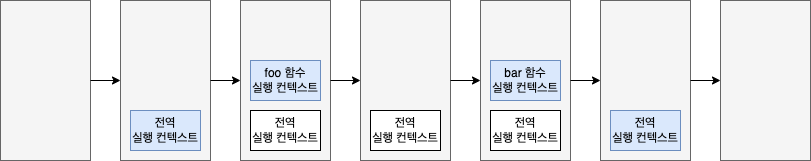

The diagram above was exported from draw.io. Its source (the exported page's mxGraphModel, read from the mxfile embedded in the PNG):
<mxGraphModel dx="1106" dy="838" grid="1" gridSize="10" guides="1" tooltips="1" connect="1" arrows="1" fold="1" page="1" pageScale="1" pageWidth="827" pageHeight="1169" math="0" shadow="0">
  <root>
    <mxCell id="0" />
    <mxCell id="1" parent="0" />
    <mxCell id="QisDkKHaULudNXeqQMe4-1" value="" style="rounded=0;whiteSpace=wrap;html=1;fillColor=#f5f5f5;fontColor=#333333;strokeColor=#666666;" vertex="1" parent="1">
      <mxGeometry x="730" y="400" width="90" height="160" as="geometry" />
    </mxCell>
    <mxCell id="QisDkKHaULudNXeqQMe4-2" value="" style="rounded=0;whiteSpace=wrap;html=1;fillColor=#f5f5f5;fontColor=#333333;strokeColor=#666666;" vertex="1" parent="1">
      <mxGeometry x="610" y="400" width="90" height="160" as="geometry" />
    </mxCell>
    <mxCell id="QisDkKHaULudNXeqQMe4-3" value="" style="rounded=0;whiteSpace=wrap;html=1;fillColor=#f5f5f5;fontColor=#333333;strokeColor=#666666;" vertex="1" parent="1">
      <mxGeometry x="490" y="400" width="90" height="160" as="geometry" />
    </mxCell>
    <mxCell id="QisDkKHaULudNXeqQMe4-4" value="" style="rounded=0;whiteSpace=wrap;html=1;fillColor=#f5f5f5;fontColor=#333333;strokeColor=#666666;" vertex="1" parent="1">
      <mxGeometry x="370" y="400" width="90" height="160" as="geometry" />
    </mxCell>
    <mxCell id="QisDkKHaULudNXeqQMe4-5" value="" style="rounded=0;whiteSpace=wrap;html=1;fillColor=#f5f5f5;fontColor=#333333;strokeColor=#666666;" vertex="1" parent="1">
      <mxGeometry x="250" y="400" width="90" height="160" as="geometry" />
    </mxCell>
    <mxCell id="QisDkKHaULudNXeqQMe4-6" value="" style="rounded=0;whiteSpace=wrap;html=1;fillColor=#f5f5f5;fontColor=#333333;strokeColor=#666666;" vertex="1" parent="1">
      <mxGeometry x="130" y="400" width="90" height="160" as="geometry" />
    </mxCell>
    <mxCell id="QisDkKHaULudNXeqQMe4-7" value="" style="rounded=0;whiteSpace=wrap;html=1;fillColor=#f5f5f5;fontColor=#333333;strokeColor=#666666;" vertex="1" parent="1">
      <mxGeometry x="10" y="400" width="90" height="160" as="geometry" />
    </mxCell>
    <mxCell id="QisDkKHaULudNXeqQMe4-8" style="edgeStyle=orthogonalEdgeStyle;rounded=0;orthogonalLoop=1;jettySize=auto;html=1;exitX=1;exitY=0.5;exitDx=0;exitDy=0;entryX=0;entryY=0.5;entryDx=0;entryDy=0;" edge="1" parent="1" source="QisDkKHaULudNXeqQMe4-7" target="QisDkKHaULudNXeqQMe4-6">
      <mxGeometry relative="1" as="geometry" />
    </mxCell>
    <mxCell id="QisDkKHaULudNXeqQMe4-9" value="전역&lt;br&gt;실행 컨텍스트" style="rounded=0;whiteSpace=wrap;html=1;fillColor=#dae8fc;strokeColor=#6c8ebf;" vertex="1" parent="1">
      <mxGeometry x="140" y="510" width="70" height="40" as="geometry" />
    </mxCell>
    <mxCell id="QisDkKHaULudNXeqQMe4-10" value="bar 함수&lt;br&gt;실행 컨텍스트" style="rounded=0;whiteSpace=wrap;html=1;fillColor=#dae8fc;strokeColor=#6c8ebf;" vertex="1" parent="1">
      <mxGeometry x="500" y="460" width="70" height="40" as="geometry" />
    </mxCell>
    <mxCell id="QisDkKHaULudNXeqQMe4-12" value="전역&lt;br&gt;실행 컨텍스트" style="rounded=0;whiteSpace=wrap;html=1;fillColor=#dae8fc;strokeColor=#6c8ebf;" vertex="1" parent="1">
      <mxGeometry x="620" y="510" width="70" height="40" as="geometry" />
    </mxCell>
    <mxCell id="QisDkKHaULudNXeqQMe4-13" value="전역&lt;br&gt;실행 컨텍스트" style="rounded=0;whiteSpace=wrap;html=1;" vertex="1" parent="1">
      <mxGeometry x="500" y="510" width="70" height="40" as="geometry" />
    </mxCell>
    <mxCell id="QisDkKHaULudNXeqQMe4-14" value="전역&lt;br&gt;실행 컨텍스트" style="rounded=0;whiteSpace=wrap;html=1;" vertex="1" parent="1">
      <mxGeometry x="380" y="510" width="70" height="40" as="geometry" />
    </mxCell>
    <mxCell id="QisDkKHaULudNXeqQMe4-15" value="전역&lt;br&gt;실행 컨텍스트" style="rounded=0;whiteSpace=wrap;html=1;" vertex="1" parent="1">
      <mxGeometry x="260" y="510" width="70" height="40" as="geometry" />
    </mxCell>
    <mxCell id="QisDkKHaULudNXeqQMe4-17" value="foo 함수&lt;br&gt;실행 컨텍스트" style="rounded=0;whiteSpace=wrap;html=1;fillColor=#dae8fc;strokeColor=#6c8ebf;" vertex="1" parent="1">
      <mxGeometry x="260" y="460" width="70" height="40" as="geometry" />
    </mxCell>
    <mxCell id="QisDkKHaULudNXeqQMe4-18" style="edgeStyle=orthogonalEdgeStyle;rounded=0;orthogonalLoop=1;jettySize=auto;html=1;exitX=1;exitY=0.5;exitDx=0;exitDy=0;entryX=0;entryY=0.5;entryDx=0;entryDy=0;" edge="1" parent="1" source="QisDkKHaULudNXeqQMe4-6" target="QisDkKHaULudNXeqQMe4-5">
      <mxGeometry relative="1" as="geometry" />
    </mxCell>
    <mxCell id="QisDkKHaULudNXeqQMe4-19" style="edgeStyle=orthogonalEdgeStyle;rounded=0;orthogonalLoop=1;jettySize=auto;html=1;exitX=1;exitY=0.5;exitDx=0;exitDy=0;entryX=0;entryY=0.5;entryDx=0;entryDy=0;" edge="1" parent="1" source="QisDkKHaULudNXeqQMe4-5" target="QisDkKHaULudNXeqQMe4-4">
      <mxGeometry relative="1" as="geometry" />
    </mxCell>
    <mxCell id="QisDkKHaULudNXeqQMe4-20" style="edgeStyle=orthogonalEdgeStyle;rounded=0;orthogonalLoop=1;jettySize=auto;html=1;exitX=1;exitY=0.5;exitDx=0;exitDy=0;entryX=0;entryY=0.5;entryDx=0;entryDy=0;" edge="1" parent="1" source="QisDkKHaULudNXeqQMe4-4" target="QisDkKHaULudNXeqQMe4-3">
      <mxGeometry relative="1" as="geometry" />
    </mxCell>
    <mxCell id="QisDkKHaULudNXeqQMe4-21" style="edgeStyle=orthogonalEdgeStyle;rounded=0;orthogonalLoop=1;jettySize=auto;html=1;exitX=1;exitY=0.5;exitDx=0;exitDy=0;entryX=0;entryY=0.5;entryDx=0;entryDy=0;" edge="1" parent="1" source="QisDkKHaULudNXeqQMe4-3" target="QisDkKHaULudNXeqQMe4-2">
      <mxGeometry relative="1" as="geometry" />
    </mxCell>
    <mxCell id="QisDkKHaULudNXeqQMe4-22" style="edgeStyle=orthogonalEdgeStyle;rounded=0;orthogonalLoop=1;jettySize=auto;html=1;exitX=1;exitY=0.5;exitDx=0;exitDy=0;entryX=0;entryY=0.5;entryDx=0;entryDy=0;" edge="1" parent="1" source="QisDkKHaULudNXeqQMe4-2" target="QisDkKHaULudNXeqQMe4-1">
      <mxGeometry relative="1" as="geometry" />
    </mxCell>
  </root>
</mxGraphModel>